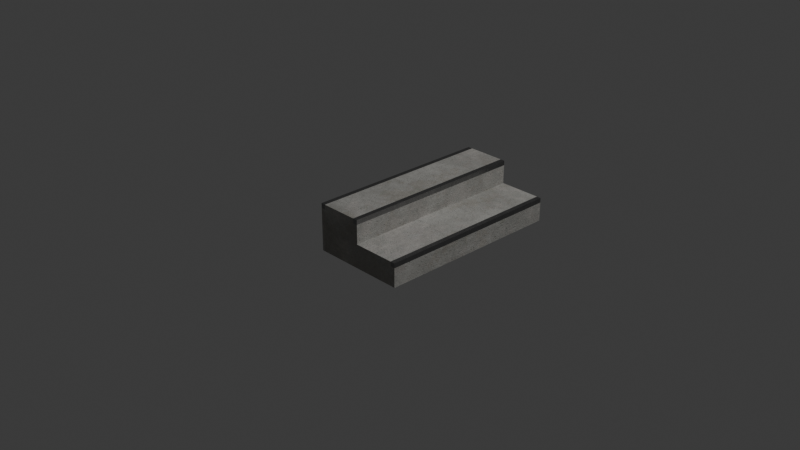 # Source: Stairs_2_x_0.5.blend  (saved by Blender 5.2.45; exported with 4.5.12 LTS)
import bpy
from mathutils import Matrix  # noqa: F401  (used for matrix-valued properties, if any)

bpy.ops.wm.read_factory_settings(use_empty=True)
scene = bpy.context.scene
scene.name = 'Scene'

# ---- collections
col_collection = bpy.data.collections.new('Collection'); scene.collection.children.link(col_collection)

# ---- images (referenced by path relative to the original .blend; pixels are not part of the script)
import os
ASSET_DIR = os.environ.get("B2B_ASSET_DIR", "")  # directory of the original .blend (textures are referenced by path, not embedded)
HERE = os.path.dirname(os.path.abspath(__file__))  # packed textures are extracted next to this script under _unpacked/

def load_image(name, relpath, width, height, colorspace="sRGB"):
    """Load a texture the original file referenced (path relative to the .blend, or extracted next to this script)."""
    p = next((c for c in (os.path.join(HERE, relpath), os.path.join(ASSET_DIR, relpath)) if relpath and os.path.exists(c)), "")
    if p:
        img = bpy.data.images.load(p, check_existing=True)
        img.name = name
    else:  # same state as the original file: an image datablock whose file is absent (Cycles renders it pink)
        img = bpy.data.images.new(name, width, height)
        img.source = "FILE"
        img.filepath = "//" + (relpath or name)
    img.colorspace_settings.name = colorspace
    return img
img_betonbasecolor_jpg = load_image('betonbasecolor.jpg', '_unpacked/betonbasecolor.297c9c9d.jpg', 2048, 2048, 'sRGB')
img_betonroughness_jpg = load_image('betonroughness.jpg', '_unpacked/betonroughness.c0554668.jpg', 2048, 2048, 'Non-Color')
img_betonheight_jpg = load_image('betonheight.jpg', '_unpacked/betonheight.f189158e.jpg', 2048, 2048, 'Non-Color')
img_betonnormal_jpg = load_image('betonnormal.jpg', '_unpacked/betonnormal.05b7e910.jpg', 2048, 2048, 'Non-Color')
img_betonambientocclusion_jpg = load_image('betonambientocclusion.jpg', '_unpacked/betonambientocclusion.1530d23e.jpg', 2048, 2048, 'Non-Color')
img_brushed02_height_tif = load_image('brushed02_height.tif', '_unpacked/brushed02_height.308921a3.tif', 2048, 2048, 'Non-Color')
img_brushed02_diffuse_jpg = load_image('brushed02_diffuse.jpg', '_unpacked/brushed02_diffuse.d2873009.jpg', 2048, 2048, 'sRGB')
img_brushed02_metallic_jpg = load_image('brushed02_metallic.jpg', '_unpacked/brushed02_metallic.93c7a372.jpg', 2048, 2048, 'Non-Color')
img_brushed02_specular_jpg = load_image('brushed02_specular.jpg', '_unpacked/brushed02_specular.c6540cd5.jpg', 2048, 2048, 'Non-Color')
img_brushed02_glossiness_jpg = load_image('brushed02_glossiness.jpg', '_unpacked/brushed02_glossiness.5550dac7.jpg', 2048, 2048, 'Non-Color')
img_brushed02_normal_opengl_jpg = load_image('brushed02_normal_opengl.jpg', '_unpacked/brushed02_normal_opengl.9d5ed27e.jpg', 2048, 2048, 'Non-Color')

# ---- materials (node trees are filled in below, after node groups)
mat_concrete = bpy.data.materials.new('Concrete')
mat_concrete.displacement_method = 'BOTH'
mat_concrete.use_backface_culling_lightprobe_volume = False
mat_concrete.diffuse_color = (0.0, 0.0, 0.0, 1.0)
mat_concrete.roughness = 0.5528
mat_concrete.specular_intensity = 1.0
mat_concrete.metallic = 1.0
mat_brushed_used_metal_silver = bpy.data.materials.new('Brushed used metal silver')
mat_brushed_used_metal_silver.displacement_method = 'BOTH'
mat_brushed_used_metal_silver.use_backface_culling_lightprobe_volume = False

# ---- material node trees
mat_concrete.use_nodes = True; mat_concrete.node_tree.nodes.clear()
_N = mat_concrete.node_tree.nodes; _L = mat_concrete.node_tree.links
n0 = _N.new('NodeFrame'); n0.name = 'Frame'; n0.location = (-1522, 344)
n0.label = 'Mapping'
n0.width = 400
n1 = _N.new('NodeFrame'); n1.name = 'Frame.001'; n1.location = (-947, 358)
n1.label = 'Textures'
n1.width = 433
n2 = _N.new('ShaderNodeOutputMaterial'); n2.name = 'Material Output'; n2.location = (573, 310)
n3 = _N.new('ShaderNodeDisplacement'); n3.name = 'Displacement'; n3.location = (58, -467)
n3.inputs[2].default_value = 0.04
n4 = _N.new('ShaderNodeMapping'); n4.name = 'Mapping'; n4.location = (230, -36)
n5 = _N.new('ShaderNodeTexCoord'); n5.name = 'Texture Coordinate'; n5.location = (30, -36)
n6 = _N.new('ShaderNodeMix'); n6.name = 'Mix'; n6.location = (-176, 276)
n6.data_type = 'RGBA'
n6.blend_type = 'MULTIPLY'
n6.inputs[7].default_value = (0.02629, 0.02629, 0.02629, 1.0)
n7 = _N.new('ShaderNodeHueSaturation'); n7.name = 'Hue Saturation Value'; n7.location = (-519, 255)
n8 = _N.new('ShaderNodeNormalMap'); n8.name = 'Normal Map'; n8.location = (-475, -248)
n8.inputs[0].default_value = 3.0
n9 = _N.new('ShaderNodeGamma'); n9.name = 'Gamma'; n9.location = (-402, -1)
n9.inputs[1].default_value = 1.2
n10 = _N.new('ShaderNodeGamma'); n10.name = 'Gamma.001'; n10.location = (-198, -666)
n10.inputs[1].default_value = 2.0
n11 = _N.new('NodeReroute'); n11.name = 'Reroute'; n11.location = (35, -426)
n11.width = 10
n11.socket_idname = 'NodeSocketVector'
n12 = _N.new('ShaderNodeTexImage'); n12.name = 'Image Texture.001'; n12.location = (85, -36)
n12.label = 'Base Color'
n12.width = 317
n12.image = img_betonbasecolor_jpg
n13 = _N.new('ShaderNodeTexImage'); n13.name = 'Image Texture.002'; n13.location = (85, -316)
n13.label = 'Roughness'
n13.width = 317
n13.image = img_betonroughness_jpg
n14 = _N.new('ShaderNodeTexImage'); n14.name = 'Image Texture'; n14.location = (-864, -539)
n14.width = 328
n14.image = img_betonheight_jpg
n15 = _N.new('ShaderNodeTexImage'); n15.name = 'Image Texture.003'; n15.location = (85, -596)
n15.label = 'Normal'
n15.width = 317
n15.image = img_betonnormal_jpg
n16 = _N.new('ShaderNodeTexImage'); n16.name = 'Image Texture.004'; n16.location = (-864, -864)
n16.width = 349
n16.image = img_betonambientocclusion_jpg
n17 = _N.new('ShaderNodeBsdfPrincipled'); n17.name = 'Principled BSDF'; n17.location = (49, 89)
n17.distribution = 'GGX'
n17.subsurface_method = 'RANDOM_WALK_SKIN'
n17.inputs[3].default_value = 1.45
n17.inputs[13].default_value = 1.0
n17.inputs[27].default_value = (0.0, 0.0, 0.0, 1.0)
n18 = _N.new('ShaderNodeInvert'); n18.name = 'Invert Color'; n18.location = (-426, -801)
n4.parent = n0
n5.parent = n0
n11.parent = n1
n12.parent = n1
n13.parent = n1
n15.parent = n1
_L.new(n17.outputs[0], n2.inputs[0])
_L.new(n9.outputs[0], n17.inputs[2])
_L.new(n15.outputs[0], n8.inputs[1])
_L.new(n8.outputs[0], n17.inputs[5])
_L.new(n11.outputs[0], n12.inputs[0])
_L.new(n11.outputs[0], n13.inputs[0])
_L.new(n11.outputs[0], n15.inputs[0])
_L.new(n4.outputs[0], n11.inputs[0])
_L.new(n5.outputs[2], n4.inputs[0])
_L.new(n12.outputs[0], n7.inputs[4])
_L.new(n13.outputs[0], n9.inputs[0])
_L.new(n11.outputs[0], n14.inputs[0])
_L.new(n14.outputs[0], n3.inputs[0])
_L.new(n11.outputs[0], n16.inputs[0])
_L.new(n7.outputs[0], n6.inputs[6])
_L.new(n6.outputs[2], n17.inputs[0])
_L.new(n18.outputs[0], n10.inputs[0])
_L.new(n10.outputs[0], n6.inputs[0])
_L.new(n16.outputs[0], n18.inputs[1])
n2.is_active_output = True
mat_brushed_used_metal_silver.use_nodes = True; mat_brushed_used_metal_silver.node_tree.nodes.clear()
_N = mat_brushed_used_metal_silver.node_tree.nodes; _L = mat_brushed_used_metal_silver.node_tree.links
n0 = _N.new('ShaderNodeBsdfPrincipled'); n0.name = 'Principled BSDF'; n0.location = (10, 300)
n1 = _N.new('ShaderNodeOutputMaterial'); n1.name = 'Material Output'; n1.location = (300, 300)
n2 = _N.new('ShaderNodeTexImage'); n2.name = 'Image Texture'; n2.location = (85, -1156)
n2.label = 'Displacement'
n2.image = img_brushed02_height_tif
n3 = _N.new('ShaderNodeDisplacement'); n3.name = 'Displacement'; n3.location = (110, -400)
n3.inputs[2].default_value = 0.008
n4 = _N.new('ShaderNodeTexImage'); n4.name = 'Image Texture.001'; n4.location = (85, -36)
n4.label = 'Base Color'
n4.image = img_brushed02_diffuse_jpg
n5 = _N.new('ShaderNodeTexImage'); n5.name = 'Image Texture.002'; n5.location = (85, -316)
n5.label = 'Metallic'
n5.image = img_brushed02_metallic_jpg
n6 = _N.new('ShaderNodeTexImage'); n6.name = 'Image Texture.003'; n6.location = (85, -596)
n6.label = 'Specular IOR Level'
n6.image = img_brushed02_specular_jpg
n7 = _N.new('ShaderNodeTexImage'); n7.name = 'Image Texture.004'; n7.location = (85, -876)
n7.label = 'Roughness'
n7.image = img_brushed02_glossiness_jpg
n8 = _N.new('ShaderNodeInvert'); n8.name = 'Invert Color'; n8.location = (-240, -340)
n9 = _N.new('ShaderNodeTexImage'); n9.name = 'Image Texture.005'; n9.location = (85, -1436)
n9.label = 'Normal'
n9.image = img_brushed02_normal_opengl_jpg
n10 = _N.new('ShaderNodeNormalMap'); n10.name = 'Normal Map'; n10.location = (-240, -900)
n11 = _N.new('ShaderNodeMapping'); n11.name = 'Mapping'; n11.location = (230, -36)
n12 = _N.new('NodeReroute'); n12.name = 'Reroute'; n12.location = (35, -827)
n12.width = 10
n12.socket_idname = 'NodeSocketVector'
n13 = _N.new('ShaderNodeTexCoord'); n13.name = 'Texture Coordinate'; n13.location = (30, -36)
n14 = _N.new('NodeFrame'); n14.name = 'Frame'; n14.location = (-1270, 336)
n14.label = 'Mapping'
n14.width = 400
n15 = _N.new('NodeFrame'); n15.name = 'Frame.001'; n15.location = (-625, 536)
n15.label = 'Textures'
n15.width = 355
n2.parent = n15
n4.parent = n15
n5.parent = n15
n6.parent = n15
n7.parent = n15
n9.parent = n15
n11.parent = n14
n12.parent = n15
n13.parent = n14
_L.new(n0.outputs[0], n1.inputs[0])
_L.new(n2.outputs[0], n3.inputs[0])
_L.new(n4.outputs[0], n0.inputs[0])
_L.new(n5.outputs[0], n0.inputs[1])
_L.new(n6.outputs[0], n0.inputs[13])
_L.new(n7.outputs[0], n8.inputs[1])
_L.new(n8.outputs[0], n0.inputs[2])
_L.new(n9.outputs[0], n10.inputs[1])
_L.new(n10.outputs[0], n0.inputs[5])
_L.new(n12.outputs[0], n4.inputs[0])
_L.new(n12.outputs[0], n5.inputs[0])
_L.new(n12.outputs[0], n6.inputs[0])
_L.new(n12.outputs[0], n7.inputs[0])
_L.new(n12.outputs[0], n2.inputs[0])
_L.new(n12.outputs[0], n9.inputs[0])
_L.new(n11.outputs[0], n12.inputs[0])
_L.new(n13.outputs[2], n11.inputs[0])
n1.is_active_output = True

# ---- world
world_world = bpy.data.worlds.new('World'); scene.world = world_world
world_world.use_nodes = True; world_world.node_tree.nodes.clear()
_N = world_world.node_tree.nodes; _L = world_world.node_tree.links
n0 = _N.new('ShaderNodeOutputWorld'); n0.name = 'World Output'; n0.location = (200, 100)
n1 = _N.new('ShaderNodeBackground'); n1.name = 'Background'; n1.location = (-200, 100)
n1.inputs[0].default_value = (0.05088, 0.05088, 0.05088, 1.0)
_L.new(n1.outputs[0], n0.inputs[0])
n0.is_active_output = True
world_world.color = (0.05088, 0.05088, 0.05088)
world_world.sun_shadow_jitter_overblur = 0.0

# ---- cameras
cam_camera = bpy.data.cameras.new('Camera')
cam_camera.clip_end = 100.0
cam_camera.ortho_scale = 7.314

# ---- lights
light_light = bpy.data.lights.new('Light', 'POINT')
light_light.energy = 1000.0
light_light.shadow_soft_size = 0.1

# ---- meshes
me_cube = bpy.data.meshes.new('Cube')
me_cube.from_pydata([(1.0, 1.0, 0.0), (1.0, -1.0, 0.0), (0.0, -1.0, 0.25), (0.0, 1.0, 0.0), (0.0, 1.0, 0.25), (0.0, -1.0, 0.0), (1.0, -1.0, 0.25), (1.0, 1.0, 0.25), (0.5, -1.0, 0.25), (0.5, 1.0, 0.25), (0.5, 1.0, 0.0), (0.5, -1.0, 0.0), (0.5, 1.0, 0.5), (0.0, 1.0, 0.5), (0.0, -1.0, 0.5), (0.5, -1.0, 0.5), (0.95, -1.0, 0.25), (0.95, -1.0, 0.0), (0.95, 1.0, 0.25), (0.95, 1.0, 0.0), (0.45, 1.0, 0.25), (0.45, 1.0, 0.0), (0.45, -1.0, 0.25), (0.45, -1.0, 0.0), (0.45, 1.0, 0.5), (0.45, -1.0, 0.5), (0.0, -1.0, 0.2), (1.0, 1.0, 0.2), (1.0, -1.0, 0.2), (0.0, 1.0, 0.2), (0.5, -1.0, 0.2), (0.5, 1.0, 0.2), (0.95, -1.0, 0.2), (0.95, 1.0, 0.2), (0.45, 1.0, 0.2), (0.45, -1.0, 0.2), (0.0, -1.0, 0.45), (0.5, -1.0, 0.45), (0.0, 1.0, 0.45), (0.5, 1.0, 0.45), (0.45, 1.0, 0.45), (0.45, -1.0, 0.45), (0.05, 1.0, 0.25), (0.05, 1.0, 0.0), (0.05, 1.0, 0.5), (0.05, -1.0, 0.25), (0.05, -1.0, 0.0), (0.05, -1.0, 0.5), (0.05, 1.0, 0.2), (0.05, -1.0, 0.2), (0.05, 1.0, 0.45), (0.05, -1.0, 0.45)], [], [(33, 18, 7, 27), (26, 2, 4, 29), (27, 7, 6, 28), (19, 0, 1, 17), (49, 45, 2, 26), (51, 47, 14, 36), (18, 16, 6, 7), (32, 16, 8, 30), (21, 10, 11, 23), (34, 20, 9, 31), (24, 25, 15, 12), (36, 14, 13, 38), (40, 24, 12, 39), (39, 12, 15, 37), (28, 6, 16, 32), (9, 8, 16, 18), (10, 19, 17, 11), (31, 9, 18, 33), (50, 44, 24, 40), (44, 47, 25, 24), (48, 42, 20, 34), (43, 21, 23, 46), (37, 15, 25, 41), (30, 8, 22, 35), (11, 30, 35, 23), (43, 48, 34, 21), (10, 31, 33, 19), (1, 28, 32, 17), (21, 34, 31, 10), (17, 32, 30, 11), (46, 49, 26, 5), (0, 27, 28, 1), (5, 26, 29, 3), (19, 33, 27, 0), (8, 37, 41, 22), (42, 50, 40, 20), (9, 39, 37, 8), (20, 40, 39, 9), (2, 36, 38, 4), (45, 51, 36, 2), (22, 41, 51, 45), (4, 38, 50, 42), (23, 35, 49, 46), (3, 29, 48, 43), (3, 43, 46, 5), (29, 4, 42, 48), (13, 14, 47, 44), (38, 13, 44, 50), (41, 25, 47, 51), (35, 22, 45, 49)])
me_cube.polygons.foreach_set('material_index', [1, 0, 1, 0, 0, 1, 1, 0, 0, 0, 1, 1, 1, 1, 1, 0, 0, 0, 0, 0, 0, 0, 1, 0, 0, 0, 0, 0, 0, 0, 0, 0, 0, 0, 0, 0, 0, 0, 0, 0, 0, 0, 0, 0, 0, 0, 1, 1, 0, 0])
_uv = me_cube.uv_layers.new(name='UVMap')
_uv.uv.foreach_set('vector', [0.375, 0.5, 0.375, 0.5, 0.375, 0.5, 0.375, 0.5, 0.125, 0.75, 0.125, 0.75, 0.125, 0.5, 0.125, 0.5, 0.375, 0.5, 0.375, 0.5, 0.375, 0.75, 0.375, 0.75, 0.375, 0.5, 0.375, 0.5, 0.375, 0.75, 0.375, 0.75, 0.125, 0.75, 0.125, 0.75, 0.125, 0.75, 0.125, 0.75, 0.125, 0.75, 0.125, 0.75, 0.125, 0.75, 0.125, 0.75, 0.375, 0.5, 0.375, 0.75, 0.375, 0.75, 0.375, 0.5, 0.375, 0.75, 0.375, 0.75, 0.25, 0.75, 0.25, 0.75, 0.25, 0.5, 0.25, 0.5, 0.25, 0.75, 0.25, 0.75, 0.25, 0.5, 0.25, 0.5, 0.25, 0.5, 0.25, 0.5, 0.25, 0.5, 0.25, 0.75, 0.25, 0.75, 0.25, 0.5, 0.125, 0.75, 0.125, 0.75, 0.125, 0.5, 0.125, 0.5, 0.25, 0.5, 0.25, 0.5, 0.25, 0.5, 0.25, 0.5, 0.25, 0.5, 0.25, 0.5, 0.25, 0.75, 0.25, 0.75, 0.375, 0.75, 0.375, 0.75, 0.375, 0.75, 0.375, 0.75, 0.25, 0.5, 0.25, 0.75, 0.375, 0.75, 0.375, 0.5, 0.25, 0.5, 0.375, 0.5, 0.375, 0.75, 0.25, 0.75, 0.25, 0.5, 0.25, 0.5, 0.375, 0.5, 0.375, 0.5, 0.125, 0.5, 0.125, 0.5, 0.25, 0.5, 0.25, 0.5, 0.125, 0.5, 0.125, 0.75, 0.25, 0.75, 0.25, 0.5, 0.125, 0.5, 0.125, 0.5, 0.25, 0.5, 0.25, 0.5, 0.125, 0.5, 0.25, 0.5, 0.25, 0.75, 0.125, 0.75, 0.25, 0.75, 0.25, 0.75, 0.25, 0.75, 0.25, 0.75, 0.25, 0.75, 0.25, 0.75, 0.25, 0.75, 0.25, 0.75, 0.25, 0.75, 0.25, 0.75, 0.25, 0.75, 0.25, 0.75, 0.125, 0.5, 0.125, 0.5, 0.25, 0.5, 0.25, 0.5, 0.25, 0.5, 0.25, 0.5, 0.375, 0.5, 0.375, 0.5, 0.375, 0.75, 0.375, 0.75, 0.375, 0.75, 0.375, 0.75, 0.25, 0.5, 0.25, 0.5, 0.25, 0.5, 0.25, 0.5, 0.375, 0.75, 0.375, 0.75, 0.25, 0.75, 0.25, 0.75, 0.125, 0.75, 0.125, 0.75, 0.125, 0.75, 0.125, 0.75, 0.375, 0.5, 0.375, 0.5, 0.375, 0.75, 0.375, 0.75, 0.125, 0.75, 0.125, 0.75, 0.125, 0.5, 0.125, 0.5, 0.375, 0.5, 0.375, 0.5, 0.375, 0.5, 0.375, 0.5, 0.25, 0.75, 0.25, 0.75, 0.25, 0.75, 0.25, 0.75, 0.125, 0.5, 0.125, 0.5, 0.25, 0.5, 0.25, 0.5, 0.25, 0.5, 0.25, 0.5, 0.25, 0.75, 0.25, 0.75, 0.25, 0.5, 0.25, 0.5, 0.25, 0.5, 0.25, 0.5, 0.125, 0.75, 0.125, 0.75, 0.125, 0.5, 0.125, 0.5, 0.125, 0.75, 0.125, 0.75, 0.125, 0.75, 0.125, 0.75, 0.25, 0.75, 0.25, 0.75, 0.125, 0.75, 0.125, 0.75, 0.125, 0.5, 0.125, 0.5, 0.125, 0.5, 0.125, 0.5, 0.25, 0.75, 0.25, 0.75, 0.125, 0.75, 0.125, 0.75, 0.125, 0.5, 0.125, 0.5, 0.125, 0.5, 0.125, 0.5, 0.125, 0.5, 0.125, 0.5, 0.125, 0.75, 0.125, 0.75, 0.125, 0.5, 0.125, 0.5, 0.125, 0.5, 0.125, 0.5, 0.125, 0.5, 0.125, 0.75, 0.125, 0.75, 0.125, 0.5, 0.125, 0.5, 0.125, 0.5, 0.125, 0.5, 0.125, 0.5, 0.25, 0.75, 0.25, 0.75, 0.125, 0.75, 0.125, 0.75, 0.25, 0.75, 0.25, 0.75, 0.125, 0.75, 0.125, 0.75])
_uv = me_cube.uv_layers.new(name='automap')
_uv.uv.foreach_set('vector', [0.1, 0.6833, 0.08333, 0.6833, 0.08333, 0.6667, 0.1, 0.6667, 0.4333, 0.6667, 0.4167, 0.6667, 0.4167, -8.279e-09, 0.4333, -7.021e-09, 0.85, 0.6667, 0.8333, 0.6667, 0.8333, 3.31e-09, 0.85, 4.569e-09, 0.01667, 0.6667, 0.0, 0.6667, 0.0, 0.0, 0.01667, 0.0, 0.2667, 0.6833, 0.25, 0.6833, 0.25, 0.6667, 0.2667, 0.6667, 0.1833, 0.6833, 0.1667, 0.6833, 0.1667, 0.6667, 0.1833, 0.6667, 0.65, 0.6667, 0.65, 0.0, 0.6667, 0.0, 0.6667, 0.6667, 0.2667, 0.9833, 0.25, 0.9833, 0.25, 0.8333, 0.2667, 0.8333, 0.1833, 0.6667, 0.1667, 0.6667, 0.1667, 0.0, 0.1833, 0.0, 0.1, 0.85, 0.08333, 0.85, 0.08333, 0.8333, 0.1, 0.8333, 0.8167, 0.6667, 0.8167, 0.0, 0.8333, 0.0, 0.8333, 0.6667, 0.35, 0.6667, 0.3333, 0.6667, 0.3333, -1.457e-08, 0.35, -1.331e-08, 0.01667, 0.85, 1.53e-08, 0.85, 1.656e-08, 0.8333, 0.01667, 0.8333, 0.9333, 0.6667, 0.9167, 0.6667, 0.9167, -1.027e-08, 0.9333, -9.008e-09, 0.2667, 1.0, 0.25, 1.0, 0.25, 0.9833, 0.2667, 0.9833, 0.5, 0.6667, 0.5, 0.0, 0.65, 0.0, 0.65, 0.6667, 0.1667, 0.6667, 0.01667, 0.6667, 0.01667, 0.0, 0.1667, 0.0, 0.1, 0.8333, 0.08333, 0.8333, 0.08333, 0.6833, 0.1, 0.6833, 0.01667, 0.9833, 5.233e-09, 0.9833, 1.53e-08, 0.85, 0.01667, 0.85, 0.6833, 0.6667, 0.6833, 0.0, 0.8167, 0.0, 0.8167, 0.6667, 0.1, 0.9833, 0.08333, 0.9833, 0.08333, 0.85, 0.1, 0.85, 0.3167, 0.6667, 0.1833, 0.6667, 0.1833, 0.0, 0.3167, 0.0, 0.1833, 0.8333, 0.1667, 0.8333, 0.1667, 0.8167, 0.1833, 0.8167, 0.2667, 0.8333, 0.25, 0.8333, 0.25, 0.8167, 0.2667, 0.8167, 0.3333, 0.8333, 0.2667, 0.8333, 0.2667, 0.8167, 0.3333, 0.8167, 0.1667, 0.9833, 0.1, 0.9833, 0.1, 0.85, 0.1667, 0.85, 0.1667, 0.8333, 0.1, 0.8333, 0.1, 0.6833, 0.1667, 0.6833, 0.3333, 1.0, 0.2667, 1.0, 0.2667, 0.9833, 0.3333, 0.9833, 0.1667, 0.85, 0.1, 0.85, 0.1, 0.8333, 0.1667, 0.8333, 0.3333, 0.9833, 0.2667, 0.9833, 0.2667, 0.8333, 0.3333, 0.8333, 0.3333, 0.6833, 0.2667, 0.6833, 0.2667, 0.6667, 0.3333, 0.6667, 0.9167, 0.6667, 0.85, 0.6667, 0.85, 4.569e-09, 0.9167, 9.602e-09, 0.5, 0.6667, 0.4333, 0.6667, 0.4333, -7.021e-09, 0.5, -1.987e-09, 0.1667, 0.6833, 0.1, 0.6833, 0.1, 0.6667, 0.1667, 0.6667, 0.25, 0.8333, 0.1833, 0.8333, 0.1833, 0.8167, 0.25, 0.8167, 0.08333, 0.9833, 0.01667, 0.9833, 0.01667, 0.85, 0.08333, 0.85, 1.0, 0.6667, 0.9333, 0.6667, 0.9333, -9.008e-09, 1.0, -3.975e-09, 0.08333, 0.85, 0.01667, 0.85, 0.01667, 0.8333, 0.08333, 0.8333, 0.4167, 0.6667, 0.35, 0.6667, 0.35, -1.331e-08, 0.4167, -8.279e-09, 0.25, 0.6833, 0.1833, 0.6833, 0.1833, 0.6667, 0.25, 0.6667, 0.25, 0.8167, 0.1833, 0.8167, 0.1833, 0.6833, 0.25, 0.6833, 0.08333, 1.0, 0.01667, 1.0, 0.01667, 0.9833, 0.08333, 0.9833, 0.3333, 0.8167, 0.2667, 0.8167, 0.2667, 0.6833, 0.3333, 0.6833, 0.1667, 1.0, 0.1, 1.0, 0.1, 0.9833, 0.1667, 0.9833, 0.3333, 0.6667, 0.3167, 0.6667, 0.3167, 0.0, 0.3333, 0.0, 0.1, 1.0, 0.08333, 1.0, 0.08333, 0.9833, 0.1, 0.9833, 0.6667, 0.6667, 0.6667, 0.0, 0.6833, 0.0, 0.6833, 0.6667, 0.01667, 1.0, 3.975e-09, 1.0, 5.233e-09, 0.9833, 0.01667, 0.9833, 0.1833, 0.8167, 0.1667, 0.8167, 0.1667, 0.6833, 0.1833, 0.6833, 0.2667, 0.8167, 0.25, 0.8167, 0.25, 0.6833, 0.2667, 0.6833])
_uv.active_render = True
me_cube.materials.append(mat_concrete)
me_cube.materials.append(mat_brushed_used_metal_silver)
me_cube.use_mirror_vertex_groups = False
me_cube.auto_texspace = False
me_cube.update()

# ---- objects
ob_cube = bpy.data.objects.new('Cube', me_cube)
ob_light = bpy.data.objects.new('Light', light_light)
ob_camera = bpy.data.objects.new('Camera', cam_camera)

# ---- transforms, parenting, visibility, modifiers, constraints
ob_cube.location = (0.0, 0.0, 0.0)
ob_cube.lock_rotations_4d = False
ob_cube.empty_display_type = 'ARROWS'
ob_cube.lineart.crease_threshold = 0.0
ob_light.location = (4.076, 1.005, 5.904)
ob_light.rotation_euler = (0.6503, 0.05522, 1.866)
ob_light.lock_rotations_4d = False
ob_light.empty_display_type = 'ARROWS'
ob_light.color = (0.0, 0.0, 0.0, 0.0)
ob_light.lineart.crease_threshold = 0.0
ob_camera.location = (7.359, -6.926, 4.958)
ob_camera.rotation_euler = (1.109, 0.0, 0.8149)
ob_camera.lock_rotations_4d = False
ob_camera.empty_display_type = 'ARROWS'
ob_camera.color = (0.0, 0.0, 0.0, 0.0)
ob_camera.display_type = 'WIRE'
ob_camera.lineart.crease_threshold = 0.0

# ---- collection membership
col_collection.objects.link(ob_cube)
col_collection.objects.link(ob_light)
col_collection.objects.link(ob_camera)

# ---- scene / render settings (as saved in the file)
scene.camera = ob_camera
scene.frame_start = 1; scene.frame_end = 250; scene.frame_set(1)
scene.render.engine = 'BLENDER_EEVEE_NEXT'
scene.render.bake_bias = 0.0
scene.render.bake_samples = 0
scene.eevee.fast_gi_thickness_far = 0.0
bpy.context.view_layer.update()
